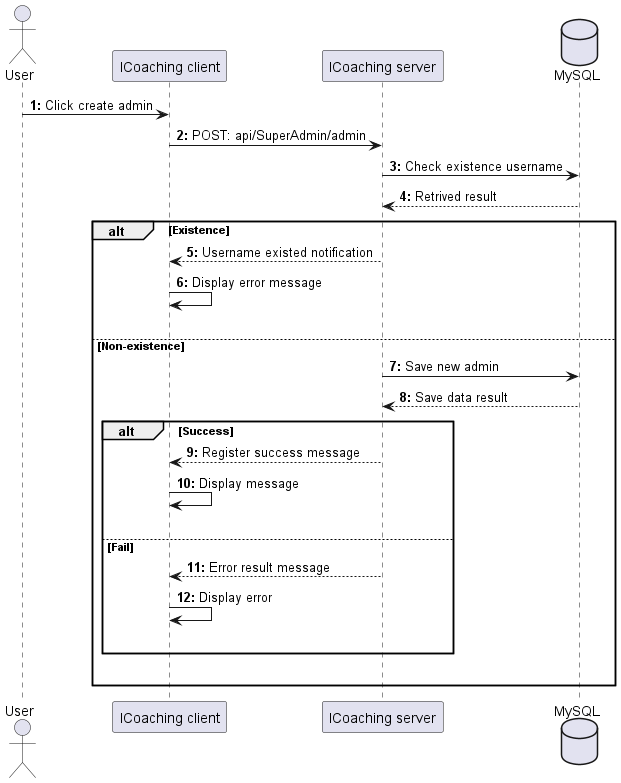

The diagram above was rendered by PlantUML. Its source (embedded in the PNG):
@startuml Register
actor User as user
participant "ICoaching client" as client
participant "ICoaching server" as server 
database "MySQL" as db

autonumber "<b>0:"

user -> client : Click create admin
client -> server : POST: api/SuperAdmin/admin
server -> db : Check existence username
db --> server : Retrived result

alt Existence
    server --> client : Username existed notification
    client -> client : Display error message 
    |||
else Non-existence
    server -> db : Save new admin
    db --> server : Save data result
    alt Success
        server --> client : Register success message
        client -> client : Display message

        |||
    else Fail
        server --> client : Error result message
        client -> client : Display error
        |||
    end
    |||
end 
@enduml